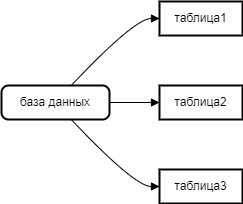

The diagram above was exported from draw.io. Its source (the exported page's mxGraphModel, read from the mxfile embedded in the PNG):
<mxGraphModel>
  <root>
    <mxCell id="0" />
    <mxCell id="1" parent="0" />
    <mxCell id="2" value="база данных" style="rounded=1;absoluteArcSize=1;arcSize=14;whiteSpace=wrap;strokeWidth=2;" vertex="1" parent="1">
      <mxGeometry y="84" width="108" height="34" as="geometry" />
    </mxCell>
    <mxCell id="3" value="таблица1" style="whiteSpace=wrap;strokeWidth=2;" vertex="1" parent="1">
      <mxGeometry x="158" width="83" height="34" as="geometry" />
    </mxCell>
    <mxCell id="4" value="таблица2" style="whiteSpace=wrap;strokeWidth=2;" vertex="1" parent="1">
      <mxGeometry x="158" y="84" width="83" height="34" as="geometry" />
    </mxCell>
    <mxCell id="5" value="таблица3" style="whiteSpace=wrap;strokeWidth=2;" vertex="1" parent="1">
      <mxGeometry x="158" y="168" width="83" height="34" as="geometry" />
    </mxCell>
    <mxCell id="6" value="" style="curved=1;startArrow=none;endArrow=block;exitX=0.6459939408344356;exitY=0;entryX=-0.0044239457831325305;entryY=0.5;" edge="1" parent="1" source="2" target="3">
      <mxGeometry relative="1" as="geometry">
        <Array as="points">
          <mxPoint x="133" y="17" />
        </Array>
      </mxGeometry>
    </mxCell>
    <mxCell id="7" value="" style="curved=1;startArrow=none;endArrow=block;exitX=0.9966001157407407;exitY=0.5;entryX=-0.0044239457831325305;entryY=0.5;" edge="1" parent="1" source="2" target="4">
      <mxGeometry relative="1" as="geometry">
        <Array as="points" />
      </mxGeometry>
    </mxCell>
    <mxCell id="8" value="" style="curved=1;startArrow=none;endArrow=block;exitX=0.6459939408344356;exitY=1;entryX=-0.0044239457831325305;entryY=0.5;" edge="1" parent="1" source="2" target="5">
      <mxGeometry relative="1" as="geometry">
        <Array as="points">
          <mxPoint x="133" y="185" />
        </Array>
      </mxGeometry>
    </mxCell>
  </root>
</mxGraphModel>